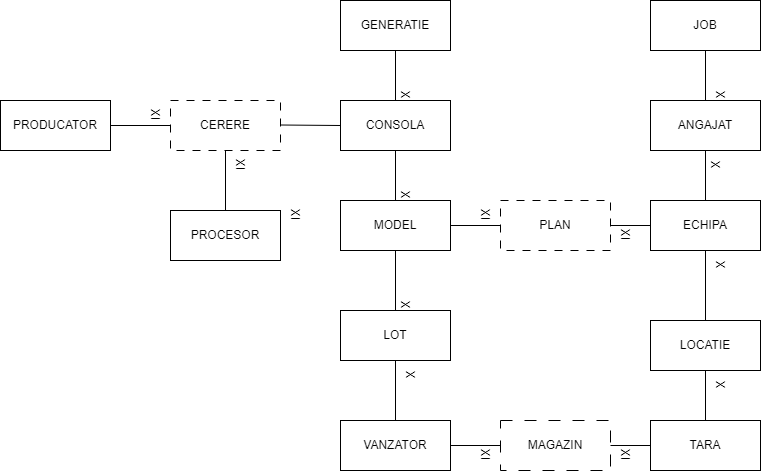

The diagram above was exported from draw.io. Its source (the exported page's mxGraphModel, read from the mxfile embedded in the PNG):
<mxGraphModel dx="753" dy="478" grid="1" gridSize="10" guides="1" tooltips="1" connect="1" arrows="1" fold="1" page="1" pageScale="1" pageWidth="850" pageHeight="1100" math="0" shadow="0" extFonts="Permanent Marker^https://fonts.googleapis.com/css?family=Permanent+Marker">
  <root>
    <mxCell id="0" />
    <mxCell id="1" parent="0" />
    <mxCell id="0Gl280QRjXEjcgTVDt3L-1" value="" style="rounded=0;whiteSpace=wrap;html=1;" parent="1" vertex="1">
      <mxGeometry x="370" y="40" width="110" height="50" as="geometry" />
    </mxCell>
    <mxCell id="0Gl280QRjXEjcgTVDt3L-2" value="GENERATIE" style="text;html=1;strokeColor=none;fillColor=none;align=center;verticalAlign=middle;whiteSpace=wrap;rounded=0;" parent="1" vertex="1">
      <mxGeometry x="395" y="50" width="60" height="30" as="geometry" />
    </mxCell>
    <mxCell id="0Gl280QRjXEjcgTVDt3L-4" value="" style="rounded=0;whiteSpace=wrap;html=1;" parent="1" vertex="1">
      <mxGeometry x="370" y="140" width="110" height="50" as="geometry" />
    </mxCell>
    <mxCell id="0Gl280QRjXEjcgTVDt3L-5" value="" style="rounded=0;whiteSpace=wrap;html=1;" parent="1" vertex="1">
      <mxGeometry x="370" y="240" width="110" height="50" as="geometry" />
    </mxCell>
    <mxCell id="0Gl280QRjXEjcgTVDt3L-7" value="" style="rounded=0;whiteSpace=wrap;html=1;" parent="1" vertex="1">
      <mxGeometry x="30" y="140" width="110" height="50" as="geometry" />
    </mxCell>
    <mxCell id="0Gl280QRjXEjcgTVDt3L-8" value="" style="rounded=0;whiteSpace=wrap;html=1;" parent="1" vertex="1">
      <mxGeometry x="200" y="250" width="110" height="50" as="geometry" />
    </mxCell>
    <mxCell id="0Gl280QRjXEjcgTVDt3L-10" value="CONSOLA" style="text;html=1;strokeColor=none;fillColor=none;align=center;verticalAlign=middle;whiteSpace=wrap;rounded=0;" parent="1" vertex="1">
      <mxGeometry x="395" y="150" width="60" height="30" as="geometry" />
    </mxCell>
    <mxCell id="0Gl280QRjXEjcgTVDt3L-11" value="MODEL" style="text;html=1;strokeColor=none;fillColor=none;align=center;verticalAlign=middle;whiteSpace=wrap;rounded=0;" parent="1" vertex="1">
      <mxGeometry x="395" y="250" width="60" height="30" as="geometry" />
    </mxCell>
    <mxCell id="0Gl280QRjXEjcgTVDt3L-12" value="PRODUCATOR" style="text;html=1;strokeColor=none;fillColor=none;align=center;verticalAlign=middle;whiteSpace=wrap;rounded=0;" parent="1" vertex="1">
      <mxGeometry x="55" y="150" width="60" height="30" as="geometry" />
    </mxCell>
    <mxCell id="0Gl280QRjXEjcgTVDt3L-13" value="PROCESOR" style="text;html=1;strokeColor=none;fillColor=none;align=center;verticalAlign=middle;whiteSpace=wrap;rounded=0;" parent="1" vertex="1">
      <mxGeometry x="225" y="260" width="60" height="30" as="geometry" />
    </mxCell>
    <mxCell id="0Gl280QRjXEjcgTVDt3L-18" value="" style="rounded=0;whiteSpace=wrap;html=1;dashed=1;dashPattern=8 8;" parent="1" vertex="1">
      <mxGeometry x="200" y="140" width="110" height="50" as="geometry" />
    </mxCell>
    <mxCell id="0Gl280QRjXEjcgTVDt3L-19" value="" style="rounded=0;whiteSpace=wrap;html=1;" parent="1" vertex="1">
      <mxGeometry x="370" y="350" width="110" height="50" as="geometry" />
    </mxCell>
    <mxCell id="0Gl280QRjXEjcgTVDt3L-20" value="LOT" style="text;html=1;strokeColor=none;fillColor=none;align=center;verticalAlign=middle;whiteSpace=wrap;rounded=0;" parent="1" vertex="1">
      <mxGeometry x="395" y="360" width="60" height="30" as="geometry" />
    </mxCell>
    <mxCell id="0Gl280QRjXEjcgTVDt3L-21" value="" style="rounded=0;whiteSpace=wrap;html=1;" parent="1" vertex="1">
      <mxGeometry x="370" y="460" width="110" height="50" as="geometry" />
    </mxCell>
    <mxCell id="0Gl280QRjXEjcgTVDt3L-22" value="VANZATOR" style="text;html=1;strokeColor=none;fillColor=none;align=center;verticalAlign=middle;whiteSpace=wrap;rounded=0;" parent="1" vertex="1">
      <mxGeometry x="395" y="470" width="60" height="30" as="geometry" />
    </mxCell>
    <mxCell id="0Gl280QRjXEjcgTVDt3L-24" value="" style="rounded=0;whiteSpace=wrap;html=1;dashed=1;dashPattern=12 12;" parent="1" vertex="1">
      <mxGeometry x="530" y="460" width="110" height="50" as="geometry" />
    </mxCell>
    <mxCell id="0Gl280QRjXEjcgTVDt3L-25" value="MAGAZIN" style="text;html=1;strokeColor=none;fillColor=none;align=center;verticalAlign=middle;whiteSpace=wrap;rounded=0;" parent="1" vertex="1">
      <mxGeometry x="555" y="470" width="60" height="30" as="geometry" />
    </mxCell>
    <mxCell id="0Gl280QRjXEjcgTVDt3L-26" value="" style="rounded=0;whiteSpace=wrap;html=1;" parent="1" vertex="1">
      <mxGeometry x="680" y="460" width="110" height="50" as="geometry" />
    </mxCell>
    <mxCell id="0Gl280QRjXEjcgTVDt3L-28" value="TARA" style="text;html=1;strokeColor=none;fillColor=none;align=center;verticalAlign=middle;whiteSpace=wrap;rounded=0;" parent="1" vertex="1">
      <mxGeometry x="705" y="470" width="60" height="30" as="geometry" />
    </mxCell>
    <mxCell id="0Gl280QRjXEjcgTVDt3L-29" value="" style="rounded=0;whiteSpace=wrap;html=1;" parent="1" vertex="1">
      <mxGeometry x="680" y="360" width="110" height="50" as="geometry" />
    </mxCell>
    <mxCell id="0Gl280QRjXEjcgTVDt3L-30" value="LOCATIE" style="text;html=1;strokeColor=none;fillColor=none;align=center;verticalAlign=middle;whiteSpace=wrap;rounded=0;" parent="1" vertex="1">
      <mxGeometry x="705" y="370" width="60" height="30" as="geometry" />
    </mxCell>
    <mxCell id="0Gl280QRjXEjcgTVDt3L-32" value="" style="rounded=0;whiteSpace=wrap;html=1;" parent="1" vertex="1">
      <mxGeometry x="680" y="240" width="110" height="50" as="geometry" />
    </mxCell>
    <mxCell id="0Gl280QRjXEjcgTVDt3L-33" value="ECHIPA" style="text;html=1;strokeColor=none;fillColor=none;align=center;verticalAlign=middle;whiteSpace=wrap;rounded=0;" parent="1" vertex="1">
      <mxGeometry x="705" y="250" width="60" height="30" as="geometry" />
    </mxCell>
    <mxCell id="0Gl280QRjXEjcgTVDt3L-34" value="" style="rounded=0;whiteSpace=wrap;html=1;dashed=1;dashPattern=8 8;" parent="1" vertex="1">
      <mxGeometry x="530" y="240" width="110" height="50" as="geometry" />
    </mxCell>
    <mxCell id="0Gl280QRjXEjcgTVDt3L-35" value="PLAN" style="text;html=1;strokeColor=none;fillColor=none;align=center;verticalAlign=middle;whiteSpace=wrap;rounded=0;" parent="1" vertex="1">
      <mxGeometry x="555" y="250" width="60" height="30" as="geometry" />
    </mxCell>
    <mxCell id="0Gl280QRjXEjcgTVDt3L-38" value="" style="rounded=0;whiteSpace=wrap;html=1;" parent="1" vertex="1">
      <mxGeometry x="680" y="140" width="110" height="50" as="geometry" />
    </mxCell>
    <mxCell id="0Gl280QRjXEjcgTVDt3L-39" value="" style="rounded=0;whiteSpace=wrap;html=1;" parent="1" vertex="1">
      <mxGeometry x="680" y="40" width="110" height="50" as="geometry" />
    </mxCell>
    <mxCell id="0Gl280QRjXEjcgTVDt3L-40" value="ANGAJAT" style="text;html=1;strokeColor=none;fillColor=none;align=center;verticalAlign=middle;whiteSpace=wrap;rounded=0;" parent="1" vertex="1">
      <mxGeometry x="705" y="150" width="60" height="30" as="geometry" />
    </mxCell>
    <mxCell id="0Gl280QRjXEjcgTVDt3L-42" value="JOB" style="text;html=1;strokeColor=none;fillColor=none;align=center;verticalAlign=middle;whiteSpace=wrap;rounded=0;" parent="1" vertex="1">
      <mxGeometry x="705" y="50" width="60" height="30" as="geometry" />
    </mxCell>
    <mxCell id="0Gl280QRjXEjcgTVDt3L-43" value="" style="endArrow=none;html=1;rounded=0;entryX=1;entryY=0.5;entryDx=0;entryDy=0;exitX=0;exitY=0.5;exitDx=0;exitDy=0;" parent="1" source="0Gl280QRjXEjcgTVDt3L-34" target="0Gl280QRjXEjcgTVDt3L-5" edge="1">
      <mxGeometry width="50" height="50" relative="1" as="geometry">
        <mxPoint x="450" y="380" as="sourcePoint" />
        <mxPoint x="500" y="330" as="targetPoint" />
      </mxGeometry>
    </mxCell>
    <mxCell id="0Gl280QRjXEjcgTVDt3L-44" value="" style="endArrow=none;html=1;rounded=0;entryX=1;entryY=0.5;entryDx=0;entryDy=0;" parent="1" edge="1">
      <mxGeometry width="50" height="50" relative="1" as="geometry">
        <mxPoint x="370" y="165" as="sourcePoint" />
        <mxPoint x="310" y="164.5" as="targetPoint" />
      </mxGeometry>
    </mxCell>
    <mxCell id="0Gl280QRjXEjcgTVDt3L-45" value="" style="endArrow=none;html=1;rounded=0;entryX=0.5;entryY=1;entryDx=0;entryDy=0;exitX=0.5;exitY=0;exitDx=0;exitDy=0;" parent="1" source="0Gl280QRjXEjcgTVDt3L-19" target="0Gl280QRjXEjcgTVDt3L-5" edge="1">
      <mxGeometry width="50" height="50" relative="1" as="geometry">
        <mxPoint x="450" y="380" as="sourcePoint" />
        <mxPoint x="500" y="330" as="targetPoint" />
      </mxGeometry>
    </mxCell>
    <mxCell id="0Gl280QRjXEjcgTVDt3L-46" value="" style="endArrow=none;html=1;rounded=0;entryX=0.5;entryY=1;entryDx=0;entryDy=0;exitX=0.5;exitY=0;exitDx=0;exitDy=0;" parent="1" source="0Gl280QRjXEjcgTVDt3L-4" target="0Gl280QRjXEjcgTVDt3L-1" edge="1">
      <mxGeometry width="50" height="50" relative="1" as="geometry">
        <mxPoint x="450" y="180" as="sourcePoint" />
        <mxPoint x="500" y="130" as="targetPoint" />
      </mxGeometry>
    </mxCell>
    <mxCell id="0Gl280QRjXEjcgTVDt3L-47" value="" style="endArrow=none;html=1;rounded=0;exitX=0.5;exitY=1;exitDx=0;exitDy=0;entryX=0.5;entryY=0;entryDx=0;entryDy=0;" parent="1" source="0Gl280QRjXEjcgTVDt3L-4" target="0Gl280QRjXEjcgTVDt3L-5" edge="1">
      <mxGeometry width="50" height="50" relative="1" as="geometry">
        <mxPoint x="450" y="180" as="sourcePoint" />
        <mxPoint x="500" y="130" as="targetPoint" />
      </mxGeometry>
    </mxCell>
    <mxCell id="0Gl280QRjXEjcgTVDt3L-48" value="" style="endArrow=none;html=1;rounded=0;entryX=0.5;entryY=0;entryDx=0;entryDy=0;exitX=0.5;exitY=1;exitDx=0;exitDy=0;" parent="1" source="0Gl280QRjXEjcgTVDt3L-19" target="0Gl280QRjXEjcgTVDt3L-21" edge="1">
      <mxGeometry width="50" height="50" relative="1" as="geometry">
        <mxPoint x="450" y="380" as="sourcePoint" />
        <mxPoint x="500" y="330" as="targetPoint" />
      </mxGeometry>
    </mxCell>
    <mxCell id="0Gl280QRjXEjcgTVDt3L-52" value="" style="endArrow=none;html=1;rounded=0;exitX=0.5;exitY=1;exitDx=0;exitDy=0;entryX=0.5;entryY=0;entryDx=0;entryDy=0;" parent="1" source="0Gl280QRjXEjcgTVDt3L-18" target="0Gl280QRjXEjcgTVDt3L-8" edge="1">
      <mxGeometry width="50" height="50" relative="1" as="geometry">
        <mxPoint x="450" y="180" as="sourcePoint" />
        <mxPoint x="500" y="130" as="targetPoint" />
      </mxGeometry>
    </mxCell>
    <mxCell id="0Gl280QRjXEjcgTVDt3L-53" value="" style="endArrow=none;html=1;rounded=0;entryX=1;entryY=0.5;entryDx=0;entryDy=0;exitX=0;exitY=0.5;exitDx=0;exitDy=0;" parent="1" source="0Gl280QRjXEjcgTVDt3L-18" target="0Gl280QRjXEjcgTVDt3L-7" edge="1">
      <mxGeometry width="50" height="50" relative="1" as="geometry">
        <mxPoint x="450" y="180" as="sourcePoint" />
        <mxPoint x="500" y="130" as="targetPoint" />
      </mxGeometry>
    </mxCell>
    <mxCell id="0Gl280QRjXEjcgTVDt3L-55" value="" style="endArrow=none;html=1;rounded=0;entryX=0.5;entryY=1;entryDx=0;entryDy=0;" parent="1" target="0Gl280QRjXEjcgTVDt3L-39" edge="1">
      <mxGeometry width="50" height="50" relative="1" as="geometry">
        <mxPoint x="735" y="140" as="sourcePoint" />
        <mxPoint x="500" y="230" as="targetPoint" />
      </mxGeometry>
    </mxCell>
    <mxCell id="0Gl280QRjXEjcgTVDt3L-56" value="" style="endArrow=none;html=1;rounded=0;entryX=0.5;entryY=1;entryDx=0;entryDy=0;exitX=0.5;exitY=0;exitDx=0;exitDy=0;" parent="1" source="0Gl280QRjXEjcgTVDt3L-32" target="0Gl280QRjXEjcgTVDt3L-38" edge="1">
      <mxGeometry width="50" height="50" relative="1" as="geometry">
        <mxPoint x="450" y="280" as="sourcePoint" />
        <mxPoint x="500" y="230" as="targetPoint" />
      </mxGeometry>
    </mxCell>
    <mxCell id="0Gl280QRjXEjcgTVDt3L-57" value="" style="endArrow=none;html=1;rounded=0;exitX=1;exitY=0.5;exitDx=0;exitDy=0;entryX=0;entryY=0.5;entryDx=0;entryDy=0;" parent="1" source="0Gl280QRjXEjcgTVDt3L-21" target="0Gl280QRjXEjcgTVDt3L-24" edge="1">
      <mxGeometry width="50" height="50" relative="1" as="geometry">
        <mxPoint x="450" y="380" as="sourcePoint" />
        <mxPoint x="500" y="330" as="targetPoint" />
      </mxGeometry>
    </mxCell>
    <mxCell id="0Gl280QRjXEjcgTVDt3L-58" value="" style="endArrow=none;html=1;rounded=0;entryX=0;entryY=0.5;entryDx=0;entryDy=0;exitX=1;exitY=0.5;exitDx=0;exitDy=0;" parent="1" source="0Gl280QRjXEjcgTVDt3L-24" target="0Gl280QRjXEjcgTVDt3L-26" edge="1">
      <mxGeometry width="50" height="50" relative="1" as="geometry">
        <mxPoint x="450" y="380" as="sourcePoint" />
        <mxPoint x="500" y="330" as="targetPoint" />
      </mxGeometry>
    </mxCell>
    <mxCell id="0Gl280QRjXEjcgTVDt3L-59" value="" style="endArrow=none;html=1;rounded=0;entryX=0.5;entryY=1;entryDx=0;entryDy=0;exitX=0.5;exitY=0;exitDx=0;exitDy=0;" parent="1" source="0Gl280QRjXEjcgTVDt3L-29" target="0Gl280QRjXEjcgTVDt3L-32" edge="1">
      <mxGeometry width="50" height="50" relative="1" as="geometry">
        <mxPoint x="450" y="380" as="sourcePoint" />
        <mxPoint x="500" y="330" as="targetPoint" />
      </mxGeometry>
    </mxCell>
    <mxCell id="0Gl280QRjXEjcgTVDt3L-60" value="" style="endArrow=none;html=1;rounded=0;entryX=0.5;entryY=1;entryDx=0;entryDy=0;exitX=0.5;exitY=0;exitDx=0;exitDy=0;" parent="1" source="0Gl280QRjXEjcgTVDt3L-26" target="0Gl280QRjXEjcgTVDt3L-29" edge="1">
      <mxGeometry width="50" height="50" relative="1" as="geometry">
        <mxPoint x="450" y="380" as="sourcePoint" />
        <mxPoint x="500" y="330" as="targetPoint" />
      </mxGeometry>
    </mxCell>
    <mxCell id="0Gl280QRjXEjcgTVDt3L-61" value="XI" style="text;html=1;strokeColor=none;fillColor=none;align=center;verticalAlign=middle;whiteSpace=wrap;rounded=0;rotation=90;" parent="1" vertex="1">
      <mxGeometry x="170" y="140" width="30" height="30" as="geometry" />
    </mxCell>
    <mxCell id="0Gl280QRjXEjcgTVDt3L-62" value="XI" style="text;html=1;strokeColor=none;fillColor=none;align=center;verticalAlign=middle;whiteSpace=wrap;rounded=0;rotation=90;" parent="1" vertex="1">
      <mxGeometry x="310" y="240" width="30" height="30" as="geometry" />
    </mxCell>
    <mxCell id="0Gl280QRjXEjcgTVDt3L-63" value="XI" style="text;html=1;strokeColor=none;fillColor=none;align=center;verticalAlign=middle;whiteSpace=wrap;rounded=0;rotation=90;" parent="1" vertex="1">
      <mxGeometry x="255" y="190" width="30" height="30" as="geometry" />
    </mxCell>
    <mxCell id="0Gl280QRjXEjcgTVDt3L-65" value="XI" style="text;html=1;strokeColor=none;fillColor=none;align=center;verticalAlign=middle;whiteSpace=wrap;rounded=0;rotation=90;" parent="1" vertex="1">
      <mxGeometry x="500" y="240" width="30" height="30" as="geometry" />
    </mxCell>
    <mxCell id="0Gl280QRjXEjcgTVDt3L-66" value="XI" style="text;html=1;strokeColor=none;fillColor=none;align=center;verticalAlign=middle;whiteSpace=wrap;rounded=0;rotation=90;" parent="1" vertex="1">
      <mxGeometry x="500" y="480" width="30" height="30" as="geometry" />
    </mxCell>
    <mxCell id="0Gl280QRjXEjcgTVDt3L-67" value="XI" style="text;html=1;strokeColor=none;fillColor=none;align=center;verticalAlign=middle;whiteSpace=wrap;rounded=0;rotation=90;" parent="1" vertex="1">
      <mxGeometry x="640" y="480" width="30" height="30" as="geometry" />
    </mxCell>
    <mxCell id="0Gl280QRjXEjcgTVDt3L-68" value="" style="endArrow=none;html=1;rounded=0;entryX=1;entryY=0.5;entryDx=0;entryDy=0;exitX=0;exitY=0.5;exitDx=0;exitDy=0;" parent="1" source="0Gl280QRjXEjcgTVDt3L-32" target="0Gl280QRjXEjcgTVDt3L-34" edge="1">
      <mxGeometry width="50" height="50" relative="1" as="geometry">
        <mxPoint x="420" y="280" as="sourcePoint" />
        <mxPoint x="470" y="230" as="targetPoint" />
      </mxGeometry>
    </mxCell>
    <mxCell id="0Gl280QRjXEjcgTVDt3L-69" value="XI" style="text;html=1;strokeColor=none;fillColor=none;align=center;verticalAlign=middle;whiteSpace=wrap;rounded=0;rotation=90;" parent="1" vertex="1">
      <mxGeometry x="640" y="260" width="30" height="30" as="geometry" />
    </mxCell>
    <mxCell id="0Gl280QRjXEjcgTVDt3L-70" value="X" style="text;html=1;strokeColor=none;fillColor=none;align=center;verticalAlign=middle;whiteSpace=wrap;rounded=0;rotation=90;" parent="1" vertex="1">
      <mxGeometry x="420" y="120" width="30" height="30" as="geometry" />
    </mxCell>
    <mxCell id="0Gl280QRjXEjcgTVDt3L-72" value="X" style="text;html=1;strokeColor=none;fillColor=none;align=center;verticalAlign=middle;whiteSpace=wrap;rounded=0;rotation=90;" parent="1" vertex="1">
      <mxGeometry x="420" y="220" width="30" height="30" as="geometry" />
    </mxCell>
    <mxCell id="0Gl280QRjXEjcgTVDt3L-73" value="X" style="text;html=1;strokeColor=none;fillColor=none;align=center;verticalAlign=middle;whiteSpace=wrap;rounded=0;rotation=90;" parent="1" vertex="1">
      <mxGeometry x="420" y="330" width="30" height="30" as="geometry" />
    </mxCell>
    <mxCell id="0Gl280QRjXEjcgTVDt3L-74" value="X" style="text;html=1;strokeColor=none;fillColor=none;align=center;verticalAlign=middle;whiteSpace=wrap;rounded=0;rotation=90;" parent="1" vertex="1">
      <mxGeometry x="425" y="400" width="30" height="30" as="geometry" />
    </mxCell>
    <mxCell id="0Gl280QRjXEjcgTVDt3L-75" value="X" style="text;html=1;strokeColor=none;fillColor=none;align=center;verticalAlign=middle;whiteSpace=wrap;rounded=0;rotation=90;" parent="1" vertex="1">
      <mxGeometry x="735" y="410" width="30" height="30" as="geometry" />
    </mxCell>
    <mxCell id="0Gl280QRjXEjcgTVDt3L-77" value="X" style="text;html=1;strokeColor=none;fillColor=none;align=center;verticalAlign=middle;whiteSpace=wrap;rounded=0;rotation=90;" parent="1" vertex="1">
      <mxGeometry x="735" y="290" width="30" height="30" as="geometry" />
    </mxCell>
    <mxCell id="0Gl280QRjXEjcgTVDt3L-78" value="X" style="text;html=1;strokeColor=none;fillColor=none;align=center;verticalAlign=middle;whiteSpace=wrap;rounded=0;rotation=90;" parent="1" vertex="1">
      <mxGeometry x="730" y="190" width="30" height="30" as="geometry" />
    </mxCell>
    <mxCell id="0Gl280QRjXEjcgTVDt3L-79" value="X" style="text;html=1;strokeColor=none;fillColor=none;align=center;verticalAlign=middle;whiteSpace=wrap;rounded=0;rotation=90;" parent="1" vertex="1">
      <mxGeometry x="735" y="120" width="30" height="30" as="geometry" />
    </mxCell>
    <mxCell id="0Gl280QRjXEjcgTVDt3L-80" value="CERERE" style="text;html=1;strokeColor=none;fillColor=none;align=center;verticalAlign=middle;whiteSpace=wrap;rounded=0;" parent="1" vertex="1">
      <mxGeometry x="225" y="150" width="60" height="30" as="geometry" />
    </mxCell>
  </root>
</mxGraphModel>